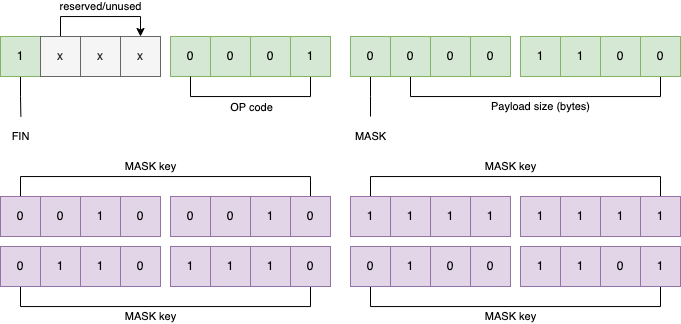

The diagram above was exported from draw.io. Its source (the exported page's mxGraphModel, read from the mxfile embedded in the PNG):
<mxGraphModel dx="972" dy="807" grid="1" gridSize="10" guides="1" tooltips="1" connect="1" arrows="1" fold="1" page="1" pageScale="1" pageWidth="850" pageHeight="1100" math="0" shadow="0">
  <root>
    <mxCell id="0" />
    <mxCell id="1" parent="0" />
    <mxCell id="ja2-j85DpBpwhWnRblaw-20" value="FIN" style="edgeStyle=orthogonalEdgeStyle;rounded=0;orthogonalLoop=1;jettySize=auto;html=1;exitX=0.5;exitY=1;exitDx=0;exitDy=0;endArrow=none;endFill=0;" edge="1" parent="1" source="ja2-j85DpBpwhWnRblaw-1">
      <mxGeometry x="1" y="20" relative="1" as="geometry">
        <mxPoint x="100.3809523809523" y="400" as="targetPoint" />
        <mxPoint x="-20" y="19" as="offset" />
      </mxGeometry>
    </mxCell>
    <mxCell id="ja2-j85DpBpwhWnRblaw-1" value="1" style="rounded=0;whiteSpace=wrap;html=1;fillColor=#d5e8d4;strokeColor=#82b366;" vertex="1" parent="1">
      <mxGeometry x="80" y="320" width="40" height="40" as="geometry" />
    </mxCell>
    <mxCell id="ja2-j85DpBpwhWnRblaw-24" value="reserved/unused" style="edgeStyle=orthogonalEdgeStyle;rounded=0;orthogonalLoop=1;jettySize=auto;html=1;exitX=0.5;exitY=0;exitDx=0;exitDy=0;entryX=0.5;entryY=0;entryDx=0;entryDy=0;" edge="1" parent="1" source="ja2-j85DpBpwhWnRblaw-2" target="ja2-j85DpBpwhWnRblaw-4">
      <mxGeometry y="10" relative="1" as="geometry">
        <mxPoint as="offset" />
      </mxGeometry>
    </mxCell>
    <mxCell id="ja2-j85DpBpwhWnRblaw-2" value="x" style="rounded=0;whiteSpace=wrap;html=1;fillColor=#f5f5f5;fontColor=#333333;strokeColor=#666666;" vertex="1" parent="1">
      <mxGeometry x="120" y="320" width="40" height="40" as="geometry" />
    </mxCell>
    <mxCell id="ja2-j85DpBpwhWnRblaw-3" value="x" style="rounded=0;whiteSpace=wrap;html=1;fillColor=#f5f5f5;fontColor=#333333;strokeColor=#666666;" vertex="1" parent="1">
      <mxGeometry x="160" y="320" width="40" height="40" as="geometry" />
    </mxCell>
    <mxCell id="ja2-j85DpBpwhWnRblaw-4" value="x" style="rounded=0;whiteSpace=wrap;html=1;fillColor=#f5f5f5;fontColor=#333333;strokeColor=#666666;" vertex="1" parent="1">
      <mxGeometry x="200" y="320" width="40" height="40" as="geometry" />
    </mxCell>
    <mxCell id="ja2-j85DpBpwhWnRblaw-6" value="0" style="rounded=0;whiteSpace=wrap;html=1;fillColor=#d5e8d4;strokeColor=#82b366;" vertex="1" parent="1">
      <mxGeometry x="250" y="320" width="40" height="40" as="geometry" />
    </mxCell>
    <mxCell id="ja2-j85DpBpwhWnRblaw-7" value="0" style="rounded=0;whiteSpace=wrap;html=1;fillColor=#d5e8d4;strokeColor=#82b366;" vertex="1" parent="1">
      <mxGeometry x="290" y="320" width="40" height="40" as="geometry" />
    </mxCell>
    <mxCell id="ja2-j85DpBpwhWnRblaw-8" value="0" style="rounded=0;whiteSpace=wrap;html=1;fillColor=#d5e8d4;strokeColor=#82b366;" vertex="1" parent="1">
      <mxGeometry x="330" y="320" width="40" height="40" as="geometry" />
    </mxCell>
    <mxCell id="ja2-j85DpBpwhWnRblaw-22" style="edgeStyle=orthogonalEdgeStyle;rounded=0;orthogonalLoop=1;jettySize=auto;html=1;exitX=0.5;exitY=1;exitDx=0;exitDy=0;entryX=0.5;entryY=1;entryDx=0;entryDy=0;endArrow=none;endFill=0;" edge="1" parent="1" source="ja2-j85DpBpwhWnRblaw-9" target="ja2-j85DpBpwhWnRblaw-6">
      <mxGeometry relative="1" as="geometry" />
    </mxCell>
    <mxCell id="ja2-j85DpBpwhWnRblaw-23" value="OP code" style="edgeLabel;html=1;align=center;verticalAlign=middle;resizable=0;points=[];" vertex="1" connectable="0" parent="ja2-j85DpBpwhWnRblaw-22">
      <mxGeometry x="-0.1892" relative="1" as="geometry">
        <mxPoint x="-15" y="10" as="offset" />
      </mxGeometry>
    </mxCell>
    <mxCell id="ja2-j85DpBpwhWnRblaw-9" value="1" style="rounded=0;whiteSpace=wrap;html=1;fillColor=#d5e8d4;strokeColor=#82b366;" vertex="1" parent="1">
      <mxGeometry x="370" y="320" width="40" height="40" as="geometry" />
    </mxCell>
    <mxCell id="ja2-j85DpBpwhWnRblaw-18" value="MASK" style="edgeStyle=orthogonalEdgeStyle;rounded=0;orthogonalLoop=1;jettySize=auto;html=1;exitX=0.5;exitY=1;exitDx=0;exitDy=0;endArrow=none;endFill=0;" edge="1" parent="1" source="ja2-j85DpBpwhWnRblaw-10">
      <mxGeometry x="1" y="20" relative="1" as="geometry">
        <mxPoint x="450" y="400" as="targetPoint" />
        <mxPoint x="-20" y="19" as="offset" />
      </mxGeometry>
    </mxCell>
    <mxCell id="ja2-j85DpBpwhWnRblaw-10" value="0" style="rounded=0;whiteSpace=wrap;html=1;fillColor=#d5e8d4;strokeColor=#82b366;" vertex="1" parent="1">
      <mxGeometry x="430" y="320" width="40" height="40" as="geometry" />
    </mxCell>
    <mxCell id="ja2-j85DpBpwhWnRblaw-19" value="Payload size (bytes)" style="edgeStyle=orthogonalEdgeStyle;rounded=0;orthogonalLoop=1;jettySize=auto;html=1;exitX=0.5;exitY=1;exitDx=0;exitDy=0;entryX=0.5;entryY=1;entryDx=0;entryDy=0;endArrow=none;endFill=0;" edge="1" parent="1" source="ja2-j85DpBpwhWnRblaw-11" target="ja2-j85DpBpwhWnRblaw-17">
      <mxGeometry x="0.0345" y="-10" relative="1" as="geometry">
        <mxPoint as="offset" />
      </mxGeometry>
    </mxCell>
    <mxCell id="ja2-j85DpBpwhWnRblaw-11" value="0" style="rounded=0;whiteSpace=wrap;html=1;fillColor=#d5e8d4;strokeColor=#82b366;" vertex="1" parent="1">
      <mxGeometry x="470" y="320" width="40" height="40" as="geometry" />
    </mxCell>
    <mxCell id="ja2-j85DpBpwhWnRblaw-12" value="0" style="rounded=0;whiteSpace=wrap;html=1;fillColor=#d5e8d4;strokeColor=#82b366;" vertex="1" parent="1">
      <mxGeometry x="510" y="320" width="40" height="40" as="geometry" />
    </mxCell>
    <mxCell id="ja2-j85DpBpwhWnRblaw-13" value="0" style="rounded=0;whiteSpace=wrap;html=1;fillColor=#d5e8d4;strokeColor=#82b366;" vertex="1" parent="1">
      <mxGeometry x="550" y="320" width="40" height="40" as="geometry" />
    </mxCell>
    <mxCell id="ja2-j85DpBpwhWnRblaw-14" value="1" style="rounded=0;whiteSpace=wrap;html=1;fillColor=#d5e8d4;strokeColor=#82b366;" vertex="1" parent="1">
      <mxGeometry x="600" y="320" width="40" height="40" as="geometry" />
    </mxCell>
    <mxCell id="ja2-j85DpBpwhWnRblaw-15" value="1" style="rounded=0;whiteSpace=wrap;html=1;fillColor=#d5e8d4;strokeColor=#82b366;" vertex="1" parent="1">
      <mxGeometry x="640" y="320" width="40" height="40" as="geometry" />
    </mxCell>
    <mxCell id="ja2-j85DpBpwhWnRblaw-16" value="0" style="rounded=0;whiteSpace=wrap;html=1;fillColor=#d5e8d4;strokeColor=#82b366;" vertex="1" parent="1">
      <mxGeometry x="680" y="320" width="40" height="40" as="geometry" />
    </mxCell>
    <mxCell id="ja2-j85DpBpwhWnRblaw-17" value="0" style="rounded=0;whiteSpace=wrap;html=1;fillColor=#d5e8d4;strokeColor=#82b366;" vertex="1" parent="1">
      <mxGeometry x="720" y="320" width="40" height="40" as="geometry" />
    </mxCell>
    <mxCell id="ja2-j85DpBpwhWnRblaw-57" value="MASK key" style="edgeStyle=orthogonalEdgeStyle;rounded=0;orthogonalLoop=1;jettySize=auto;html=1;exitX=0.5;exitY=0;exitDx=0;exitDy=0;entryX=0.5;entryY=0;entryDx=0;entryDy=0;endArrow=none;endFill=0;" edge="1" parent="1" source="ja2-j85DpBpwhWnRblaw-25" target="ja2-j85DpBpwhWnRblaw-32">
      <mxGeometry x="-0.0909" y="10" relative="1" as="geometry">
        <mxPoint as="offset" />
      </mxGeometry>
    </mxCell>
    <mxCell id="ja2-j85DpBpwhWnRblaw-25" value="0" style="rounded=0;whiteSpace=wrap;html=1;fillColor=#e1d5e7;strokeColor=#9673a6;" vertex="1" parent="1">
      <mxGeometry x="80" y="480" width="40" height="40" as="geometry" />
    </mxCell>
    <mxCell id="ja2-j85DpBpwhWnRblaw-26" value="0" style="rounded=0;whiteSpace=wrap;html=1;fillColor=#e1d5e7;strokeColor=#9673a6;" vertex="1" parent="1">
      <mxGeometry x="120" y="480" width="40" height="40" as="geometry" />
    </mxCell>
    <mxCell id="ja2-j85DpBpwhWnRblaw-27" value="1" style="rounded=0;whiteSpace=wrap;html=1;fillColor=#e1d5e7;strokeColor=#9673a6;" vertex="1" parent="1">
      <mxGeometry x="160" y="480" width="40" height="40" as="geometry" />
    </mxCell>
    <mxCell id="ja2-j85DpBpwhWnRblaw-28" value="0" style="rounded=0;whiteSpace=wrap;html=1;fillColor=#e1d5e7;strokeColor=#9673a6;" vertex="1" parent="1">
      <mxGeometry x="200" y="480" width="40" height="40" as="geometry" />
    </mxCell>
    <mxCell id="ja2-j85DpBpwhWnRblaw-29" value="0" style="rounded=0;whiteSpace=wrap;html=1;fillColor=#e1d5e7;strokeColor=#9673a6;" vertex="1" parent="1">
      <mxGeometry x="250" y="480" width="40" height="40" as="geometry" />
    </mxCell>
    <mxCell id="ja2-j85DpBpwhWnRblaw-30" value="0" style="rounded=0;whiteSpace=wrap;html=1;fillColor=#e1d5e7;strokeColor=#9673a6;" vertex="1" parent="1">
      <mxGeometry x="290" y="480" width="40" height="40" as="geometry" />
    </mxCell>
    <mxCell id="ja2-j85DpBpwhWnRblaw-31" value="1" style="rounded=0;whiteSpace=wrap;html=1;fillColor=#e1d5e7;strokeColor=#9673a6;" vertex="1" parent="1">
      <mxGeometry x="330" y="480" width="40" height="40" as="geometry" />
    </mxCell>
    <mxCell id="ja2-j85DpBpwhWnRblaw-32" value="0" style="rounded=0;whiteSpace=wrap;html=1;fillColor=#e1d5e7;strokeColor=#9673a6;" vertex="1" parent="1">
      <mxGeometry x="370" y="480" width="40" height="40" as="geometry" />
    </mxCell>
    <mxCell id="ja2-j85DpBpwhWnRblaw-58" value="MASK key" style="edgeStyle=orthogonalEdgeStyle;rounded=0;orthogonalLoop=1;jettySize=auto;html=1;exitX=0.5;exitY=0;exitDx=0;exitDy=0;entryX=0.5;entryY=0;entryDx=0;entryDy=0;endArrow=none;endFill=0;" edge="1" parent="1" source="ja2-j85DpBpwhWnRblaw-33" target="ja2-j85DpBpwhWnRblaw-40">
      <mxGeometry x="-0.0303" y="10" relative="1" as="geometry">
        <mxPoint as="offset" />
      </mxGeometry>
    </mxCell>
    <mxCell id="ja2-j85DpBpwhWnRblaw-33" value="1" style="rounded=0;whiteSpace=wrap;html=1;fillColor=#e1d5e7;strokeColor=#9673a6;" vertex="1" parent="1">
      <mxGeometry x="430" y="480" width="40" height="40" as="geometry" />
    </mxCell>
    <mxCell id="ja2-j85DpBpwhWnRblaw-34" value="1" style="rounded=0;whiteSpace=wrap;html=1;fillColor=#e1d5e7;strokeColor=#9673a6;" vertex="1" parent="1">
      <mxGeometry x="470" y="480" width="40" height="40" as="geometry" />
    </mxCell>
    <mxCell id="ja2-j85DpBpwhWnRblaw-35" value="1" style="rounded=0;whiteSpace=wrap;html=1;fillColor=#e1d5e7;strokeColor=#9673a6;" vertex="1" parent="1">
      <mxGeometry x="510" y="480" width="40" height="40" as="geometry" />
    </mxCell>
    <mxCell id="ja2-j85DpBpwhWnRblaw-36" value="1" style="rounded=0;whiteSpace=wrap;html=1;fillColor=#e1d5e7;strokeColor=#9673a6;" vertex="1" parent="1">
      <mxGeometry x="550" y="480" width="40" height="40" as="geometry" />
    </mxCell>
    <mxCell id="ja2-j85DpBpwhWnRblaw-37" value="1" style="rounded=0;whiteSpace=wrap;html=1;fillColor=#e1d5e7;strokeColor=#9673a6;" vertex="1" parent="1">
      <mxGeometry x="600" y="480" width="40" height="40" as="geometry" />
    </mxCell>
    <mxCell id="ja2-j85DpBpwhWnRblaw-38" value="1" style="rounded=0;whiteSpace=wrap;html=1;fillColor=#e1d5e7;strokeColor=#9673a6;" vertex="1" parent="1">
      <mxGeometry x="640" y="480" width="40" height="40" as="geometry" />
    </mxCell>
    <mxCell id="ja2-j85DpBpwhWnRblaw-39" value="1" style="rounded=0;whiteSpace=wrap;html=1;fillColor=#e1d5e7;strokeColor=#9673a6;" vertex="1" parent="1">
      <mxGeometry x="680" y="480" width="40" height="40" as="geometry" />
    </mxCell>
    <mxCell id="ja2-j85DpBpwhWnRblaw-40" value="1" style="rounded=0;whiteSpace=wrap;html=1;fillColor=#e1d5e7;strokeColor=#9673a6;" vertex="1" parent="1">
      <mxGeometry x="720" y="480" width="40" height="40" as="geometry" />
    </mxCell>
    <mxCell id="ja2-j85DpBpwhWnRblaw-59" value="MASK key" style="edgeStyle=orthogonalEdgeStyle;rounded=0;orthogonalLoop=1;jettySize=auto;html=1;exitX=0.5;exitY=1;exitDx=0;exitDy=0;entryX=0.5;entryY=1;entryDx=0;entryDy=0;endArrow=none;endFill=0;" edge="1" parent="1" source="ja2-j85DpBpwhWnRblaw-41" target="ja2-j85DpBpwhWnRblaw-48">
      <mxGeometry x="-0.0909" y="-10" relative="1" as="geometry">
        <mxPoint as="offset" />
      </mxGeometry>
    </mxCell>
    <mxCell id="ja2-j85DpBpwhWnRblaw-41" value="0" style="rounded=0;whiteSpace=wrap;html=1;fillColor=#e1d5e7;strokeColor=#9673a6;" vertex="1" parent="1">
      <mxGeometry x="80" y="530" width="40" height="40" as="geometry" />
    </mxCell>
    <mxCell id="ja2-j85DpBpwhWnRblaw-42" value="1" style="rounded=0;whiteSpace=wrap;html=1;fillColor=#e1d5e7;strokeColor=#9673a6;" vertex="1" parent="1">
      <mxGeometry x="120" y="530" width="40" height="40" as="geometry" />
    </mxCell>
    <mxCell id="ja2-j85DpBpwhWnRblaw-43" value="1" style="rounded=0;whiteSpace=wrap;html=1;fillColor=#e1d5e7;strokeColor=#9673a6;" vertex="1" parent="1">
      <mxGeometry x="160" y="530" width="40" height="40" as="geometry" />
    </mxCell>
    <mxCell id="ja2-j85DpBpwhWnRblaw-44" value="0" style="rounded=0;whiteSpace=wrap;html=1;fillColor=#e1d5e7;strokeColor=#9673a6;" vertex="1" parent="1">
      <mxGeometry x="200" y="530" width="40" height="40" as="geometry" />
    </mxCell>
    <mxCell id="ja2-j85DpBpwhWnRblaw-45" value="1" style="rounded=0;whiteSpace=wrap;html=1;fillColor=#e1d5e7;strokeColor=#9673a6;" vertex="1" parent="1">
      <mxGeometry x="250" y="530" width="40" height="40" as="geometry" />
    </mxCell>
    <mxCell id="ja2-j85DpBpwhWnRblaw-46" value="1" style="rounded=0;whiteSpace=wrap;html=1;fillColor=#e1d5e7;strokeColor=#9673a6;" vertex="1" parent="1">
      <mxGeometry x="290" y="530" width="40" height="40" as="geometry" />
    </mxCell>
    <mxCell id="ja2-j85DpBpwhWnRblaw-47" value="1" style="rounded=0;whiteSpace=wrap;html=1;fillColor=#e1d5e7;strokeColor=#9673a6;" vertex="1" parent="1">
      <mxGeometry x="330" y="530" width="40" height="40" as="geometry" />
    </mxCell>
    <mxCell id="ja2-j85DpBpwhWnRblaw-48" value="0" style="rounded=0;whiteSpace=wrap;html=1;fillColor=#e1d5e7;strokeColor=#9673a6;" vertex="1" parent="1">
      <mxGeometry x="370" y="530" width="40" height="40" as="geometry" />
    </mxCell>
    <mxCell id="ja2-j85DpBpwhWnRblaw-60" value="MASK key" style="edgeStyle=orthogonalEdgeStyle;rounded=0;orthogonalLoop=1;jettySize=auto;html=1;exitX=0.5;exitY=1;exitDx=0;exitDy=0;entryX=0.5;entryY=1;entryDx=0;entryDy=0;endArrow=none;endFill=0;" edge="1" parent="1" source="ja2-j85DpBpwhWnRblaw-49" target="ja2-j85DpBpwhWnRblaw-56">
      <mxGeometry x="-0.0303" y="-10" relative="1" as="geometry">
        <mxPoint as="offset" />
      </mxGeometry>
    </mxCell>
    <mxCell id="ja2-j85DpBpwhWnRblaw-49" value="0" style="rounded=0;whiteSpace=wrap;html=1;fillColor=#e1d5e7;strokeColor=#9673a6;" vertex="1" parent="1">
      <mxGeometry x="430" y="530" width="40" height="40" as="geometry" />
    </mxCell>
    <mxCell id="ja2-j85DpBpwhWnRblaw-50" value="1" style="rounded=0;whiteSpace=wrap;html=1;fillColor=#e1d5e7;strokeColor=#9673a6;" vertex="1" parent="1">
      <mxGeometry x="470" y="530" width="40" height="40" as="geometry" />
    </mxCell>
    <mxCell id="ja2-j85DpBpwhWnRblaw-51" value="0" style="rounded=0;whiteSpace=wrap;html=1;fillColor=#e1d5e7;strokeColor=#9673a6;" vertex="1" parent="1">
      <mxGeometry x="510" y="530" width="40" height="40" as="geometry" />
    </mxCell>
    <mxCell id="ja2-j85DpBpwhWnRblaw-52" value="0" style="rounded=0;whiteSpace=wrap;html=1;fillColor=#e1d5e7;strokeColor=#9673a6;" vertex="1" parent="1">
      <mxGeometry x="550" y="530" width="40" height="40" as="geometry" />
    </mxCell>
    <mxCell id="ja2-j85DpBpwhWnRblaw-53" value="1" style="rounded=0;whiteSpace=wrap;html=1;fillColor=#e1d5e7;strokeColor=#9673a6;" vertex="1" parent="1">
      <mxGeometry x="600" y="530" width="40" height="40" as="geometry" />
    </mxCell>
    <mxCell id="ja2-j85DpBpwhWnRblaw-54" value="1" style="rounded=0;whiteSpace=wrap;html=1;fillColor=#e1d5e7;strokeColor=#9673a6;" vertex="1" parent="1">
      <mxGeometry x="640" y="530" width="40" height="40" as="geometry" />
    </mxCell>
    <mxCell id="ja2-j85DpBpwhWnRblaw-55" value="0" style="rounded=0;whiteSpace=wrap;html=1;fillColor=#e1d5e7;strokeColor=#9673a6;" vertex="1" parent="1">
      <mxGeometry x="680" y="530" width="40" height="40" as="geometry" />
    </mxCell>
    <mxCell id="ja2-j85DpBpwhWnRblaw-56" value="1" style="rounded=0;whiteSpace=wrap;html=1;fillColor=#e1d5e7;strokeColor=#9673a6;" vertex="1" parent="1">
      <mxGeometry x="720" y="530" width="40" height="40" as="geometry" />
    </mxCell>
  </root>
</mxGraphModel>